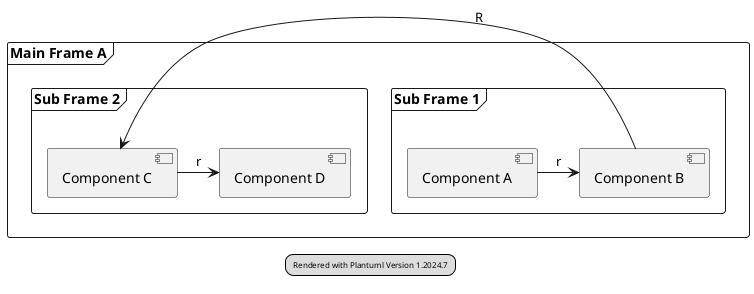

The diagram above was rendered by PlantUML. Its source (embedded in the PNG):
@startuml
legend
<size:8> Rendered with Plantuml Version %version() </size>
end legend

frame "Main Frame A" {
        
    frame "Sub Frame 1" {
        [Component A] 
        [Component B]
    }
    
    frame "Sub Frame 2" {
        [Component C]
        [Component D]
    }

    [Component A] -r-> [Component B] : "r"
    [Component C] -r-> [Component D] : "r"

    [Component B] -r-> [Component C] : "R"

}
@enduml